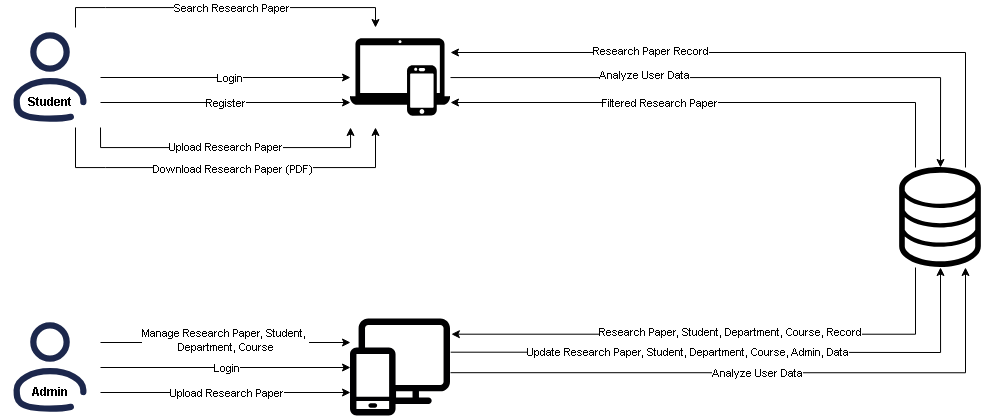

The diagram above was exported from draw.io. Its source (the exported page's mxGraphModel, read from the mxfile embedded in the PNG):
<mxGraphModel dx="2159" dy="1041" grid="1" gridSize="10" guides="1" tooltips="1" connect="1" arrows="1" fold="1" page="1" pageScale="1" pageWidth="850" pageHeight="1100" math="0" shadow="0">
  <root>
    <mxCell id="0" />
    <mxCell id="1" parent="0" />
    <mxCell id="2" style="edgeStyle=orthogonalEdgeStyle;rounded=0;orthogonalLoop=1;jettySize=auto;html=1;" edge="1" source="12" target="15" parent="1">
      <mxGeometry relative="1" as="geometry" />
    </mxCell>
    <mxCell id="3" value="Login" style="edgeLabel;html=1;align=center;verticalAlign=middle;resizable=0;points=[];" vertex="1" connectable="0" parent="2">
      <mxGeometry x="0.0229" relative="1" as="geometry">
        <mxPoint as="offset" />
      </mxGeometry>
    </mxCell>
    <mxCell id="4" style="edgeStyle=orthogonalEdgeStyle;rounded=0;orthogonalLoop=1;jettySize=auto;html=1;exitX=1;exitY=0.75;exitDx=0;exitDy=0;entryX=0;entryY=0.75;entryDx=0;entryDy=0;" edge="1" source="12" target="15" parent="1">
      <mxGeometry relative="1" as="geometry" />
    </mxCell>
    <mxCell id="5" value="Register" style="edgeLabel;html=1;align=center;verticalAlign=middle;resizable=0;points=[];" vertex="1" connectable="0" parent="4">
      <mxGeometry x="-0.0091" relative="1" as="geometry">
        <mxPoint as="offset" />
      </mxGeometry>
    </mxCell>
    <mxCell id="6" style="edgeStyle=orthogonalEdgeStyle;rounded=0;orthogonalLoop=1;jettySize=auto;html=1;exitX=0.75;exitY=0;exitDx=0;exitDy=0;entryX=0.25;entryY=0;entryDx=0;entryDy=0;" edge="1" source="12" target="15" parent="1">
      <mxGeometry relative="1" as="geometry">
        <Array as="points">
          <mxPoint x="165" y="120" />
          <mxPoint x="465" y="120" />
        </Array>
      </mxGeometry>
    </mxCell>
    <mxCell id="7" value="Search Research Paper" style="edgeLabel;html=1;align=center;verticalAlign=middle;resizable=0;points=[];" vertex="1" connectable="0" parent="6">
      <mxGeometry x="-0.0211" relative="1" as="geometry">
        <mxPoint x="9" as="offset" />
      </mxGeometry>
    </mxCell>
    <mxCell id="8" style="edgeStyle=orthogonalEdgeStyle;rounded=0;orthogonalLoop=1;jettySize=auto;html=1;exitX=0.75;exitY=1;exitDx=0;exitDy=0;entryX=0.25;entryY=1;entryDx=0;entryDy=0;" edge="1" source="12" target="15" parent="1">
      <mxGeometry relative="1" as="geometry">
        <Array as="points">
          <mxPoint x="165" y="280" />
          <mxPoint x="465" y="280" />
        </Array>
      </mxGeometry>
    </mxCell>
    <mxCell id="9" value="Download Research Paper (PDF)" style="edgeLabel;html=1;align=center;verticalAlign=middle;resizable=0;points=[];" vertex="1" connectable="0" parent="8">
      <mxGeometry x="0.0301" y="-1" relative="1" as="geometry">
        <mxPoint as="offset" />
      </mxGeometry>
    </mxCell>
    <mxCell id="10" style="edgeStyle=orthogonalEdgeStyle;rounded=0;orthogonalLoop=1;jettySize=auto;html=1;exitX=1;exitY=1;exitDx=0;exitDy=0;entryX=0;entryY=1;entryDx=0;entryDy=0;" edge="1" source="12" target="15" parent="1">
      <mxGeometry relative="1" as="geometry" />
    </mxCell>
    <mxCell id="11" value="Upload Research Paper" style="edgeLabel;html=1;align=center;verticalAlign=middle;resizable=0;points=[];" vertex="1" connectable="0" parent="10">
      <mxGeometry x="-0.0069" y="2" relative="1" as="geometry">
        <mxPoint y="1" as="offset" />
      </mxGeometry>
    </mxCell>
    <mxCell id="12" value="" style="shape=image;verticalLabelPosition=bottom;labelBackgroundColor=default;verticalAlign=top;aspect=fixed;imageAspect=0;image=data:image/svg+xml,(base64 omitted: 552 chars);" vertex="1" parent="1">
      <mxGeometry x="60" y="140" width="100" height="100" as="geometry" />
    </mxCell>
    <mxCell id="13" style="edgeStyle=orthogonalEdgeStyle;rounded=0;orthogonalLoop=1;jettySize=auto;html=1;entryX=0.5;entryY=0;entryDx=0;entryDy=0;" edge="1" source="15" target="34" parent="1">
      <mxGeometry relative="1" as="geometry" />
    </mxCell>
    <mxCell id="14" value="Analyze User Data" style="edgeLabel;html=1;align=center;verticalAlign=middle;resizable=0;points=[];" vertex="1" connectable="0" parent="13">
      <mxGeometry x="-0.3332" y="3" relative="1" as="geometry">
        <mxPoint as="offset" />
      </mxGeometry>
    </mxCell>
    <mxCell id="15" value="" style="shape=image;verticalLabelPosition=bottom;labelBackgroundColor=default;verticalAlign=top;aspect=fixed;imageAspect=0;image=data:image/svg+xml,(base64 omitted: 2492 chars);" vertex="1" parent="1">
      <mxGeometry x="410" y="140" width="100" height="100" as="geometry" />
    </mxCell>
    <mxCell id="16" style="edgeStyle=orthogonalEdgeStyle;rounded=0;orthogonalLoop=1;jettySize=auto;html=1;" edge="1" source="22" target="27" parent="1">
      <mxGeometry relative="1" as="geometry" />
    </mxCell>
    <mxCell id="17" value="Login" style="edgeLabel;html=1;align=center;verticalAlign=middle;resizable=0;points=[];" vertex="1" connectable="0" parent="16">
      <mxGeometry x="-0.0022" relative="1" as="geometry">
        <mxPoint as="offset" />
      </mxGeometry>
    </mxCell>
    <mxCell id="18" style="edgeStyle=orthogonalEdgeStyle;rounded=0;orthogonalLoop=1;jettySize=auto;html=1;exitX=1;exitY=0.75;exitDx=0;exitDy=0;entryX=0;entryY=0.75;entryDx=0;entryDy=0;" edge="1" source="22" target="27" parent="1">
      <mxGeometry relative="1" as="geometry" />
    </mxCell>
    <mxCell id="19" value="Upload Research Paper" style="edgeLabel;html=1;align=center;verticalAlign=middle;resizable=0;points=[];" vertex="1" connectable="0" parent="18">
      <mxGeometry x="-0.0023" relative="1" as="geometry">
        <mxPoint as="offset" />
      </mxGeometry>
    </mxCell>
    <mxCell id="20" style="edgeStyle=orthogonalEdgeStyle;rounded=0;orthogonalLoop=1;jettySize=auto;html=1;exitX=1;exitY=0.25;exitDx=0;exitDy=0;entryX=0;entryY=0.25;entryDx=0;entryDy=0;" edge="1" source="22" target="27" parent="1">
      <mxGeometry relative="1" as="geometry" />
    </mxCell>
    <mxCell id="21" value="Manage Research Paper, Student,&amp;nbsp;&lt;div&gt;Department, Course&lt;/div&gt;" style="edgeLabel;html=1;align=center;verticalAlign=middle;resizable=0;points=[];" vertex="1" connectable="0" parent="20">
      <mxGeometry x="-0.0091" y="3" relative="1" as="geometry">
        <mxPoint as="offset" />
      </mxGeometry>
    </mxCell>
    <mxCell id="22" value="" style="shape=image;verticalLabelPosition=bottom;labelBackgroundColor=default;verticalAlign=top;aspect=fixed;imageAspect=0;image=data:image/svg+xml,(base64 omitted: 552 chars);" vertex="1" parent="1">
      <mxGeometry x="60" y="430" width="100" height="100" as="geometry" />
    </mxCell>
    <mxCell id="23" style="edgeStyle=orthogonalEdgeStyle;rounded=0;orthogonalLoop=1;jettySize=auto;html=1;exitX=1;exitY=0.552;exitDx=0;exitDy=0;entryX=0.75;entryY=1;entryDx=0;entryDy=0;exitPerimeter=0;" edge="1" source="27" target="34" parent="1">
      <mxGeometry relative="1" as="geometry">
        <Array as="points">
          <mxPoint x="1025" y="485" />
        </Array>
      </mxGeometry>
    </mxCell>
    <mxCell id="24" value="Analyze User Data" style="edgeLabel;html=1;align=center;verticalAlign=middle;resizable=0;points=[];" vertex="1" connectable="0" parent="23">
      <mxGeometry x="-0.0114" relative="1" as="geometry">
        <mxPoint as="offset" />
      </mxGeometry>
    </mxCell>
    <mxCell id="25" style="edgeStyle=orthogonalEdgeStyle;rounded=0;orthogonalLoop=1;jettySize=auto;html=1;exitX=1.002;exitY=0.347;exitDx=0;exitDy=0;entryX=0.5;entryY=1;entryDx=0;entryDy=0;exitPerimeter=0;" edge="1" source="27" target="34" parent="1">
      <mxGeometry relative="1" as="geometry">
        <Array as="points">
          <mxPoint x="730" y="465" />
          <mxPoint x="970" y="465" />
        </Array>
      </mxGeometry>
    </mxCell>
    <mxCell id="26" value="Update Research Paper, Student, Department, Course, Admin, Data" style="edgeLabel;html=1;align=center;verticalAlign=middle;resizable=0;points=[];" vertex="1" connectable="0" parent="25">
      <mxGeometry x="-0.0044" relative="1" as="geometry">
        <mxPoint x="-51" as="offset" />
      </mxGeometry>
    </mxCell>
    <mxCell id="27" value="" style="shape=image;verticalLabelPosition=bottom;labelBackgroundColor=default;verticalAlign=top;aspect=fixed;imageAspect=0;image=data:image/svg+xml,(base64 omitted: 1752 chars);" vertex="1" parent="1">
      <mxGeometry x="410" y="430" width="100" height="100" as="geometry" />
    </mxCell>
    <mxCell id="28" style="edgeStyle=orthogonalEdgeStyle;rounded=0;orthogonalLoop=1;jettySize=auto;html=1;exitX=0.75;exitY=0;exitDx=0;exitDy=0;entryX=1;entryY=0.25;entryDx=0;entryDy=0;" edge="1" source="34" target="15" parent="1">
      <mxGeometry relative="1" as="geometry" />
    </mxCell>
    <mxCell id="29" value="Research Paper Record" style="edgeLabel;html=1;align=center;verticalAlign=middle;resizable=0;points=[];" vertex="1" connectable="0" parent="28">
      <mxGeometry x="0.3656" y="-2" relative="1" as="geometry">
        <mxPoint as="offset" />
      </mxGeometry>
    </mxCell>
    <mxCell id="30" style="edgeStyle=orthogonalEdgeStyle;rounded=0;orthogonalLoop=1;jettySize=auto;html=1;exitX=0.25;exitY=0;exitDx=0;exitDy=0;entryX=1;entryY=0.75;entryDx=0;entryDy=0;" edge="1" source="34" target="15" parent="1">
      <mxGeometry relative="1" as="geometry">
        <mxPoint x="540" y="220" as="targetPoint" />
        <Array as="points">
          <mxPoint x="975" y="215" />
        </Array>
      </mxGeometry>
    </mxCell>
    <mxCell id="31" value="Filtered Research Paper" style="edgeLabel;html=1;align=center;verticalAlign=middle;resizable=0;points=[];" vertex="1" connectable="0" parent="30">
      <mxGeometry x="0.2121" relative="1" as="geometry">
        <mxPoint as="offset" />
      </mxGeometry>
    </mxCell>
    <mxCell id="32" style="edgeStyle=orthogonalEdgeStyle;rounded=0;orthogonalLoop=1;jettySize=auto;html=1;exitX=0.25;exitY=1;exitDx=0;exitDy=0;entryX=1.009;entryY=0.167;entryDx=0;entryDy=0;entryPerimeter=0;" edge="1" source="34" target="27" parent="1">
      <mxGeometry relative="1" as="geometry">
        <Array as="points">
          <mxPoint x="975" y="447" />
        </Array>
      </mxGeometry>
    </mxCell>
    <mxCell id="33" value="Research Paper, Student, Department, Course, Record" style="edgeLabel;html=1;align=center;verticalAlign=middle;resizable=0;points=[];" vertex="1" connectable="0" parent="32">
      <mxGeometry x="-0.0481" y="-2" relative="1" as="geometry">
        <mxPoint as="offset" />
      </mxGeometry>
    </mxCell>
    <mxCell id="34" value="" style="shape=image;verticalLabelPosition=bottom;labelBackgroundColor=default;verticalAlign=top;aspect=fixed;imageAspect=0;image=data:image/svg+xml,(base64 omitted: 4300 chars);" vertex="1" parent="1">
      <mxGeometry x="950" y="280" width="100" height="100" as="geometry" />
    </mxCell>
    <mxCell id="35" value="&lt;b&gt;Student&lt;/b&gt;" style="text;html=1;align=center;verticalAlign=middle;whiteSpace=wrap;rounded=0;" vertex="1" parent="1">
      <mxGeometry x="80" y="200" width="60" height="30" as="geometry" />
    </mxCell>
    <mxCell id="36" value="&lt;b&gt;Admin&lt;/b&gt;" style="text;html=1;align=center;verticalAlign=middle;whiteSpace=wrap;rounded=0;" vertex="1" parent="1">
      <mxGeometry x="80" y="490" width="60" height="30" as="geometry" />
    </mxCell>
  </root>
</mxGraphModel>